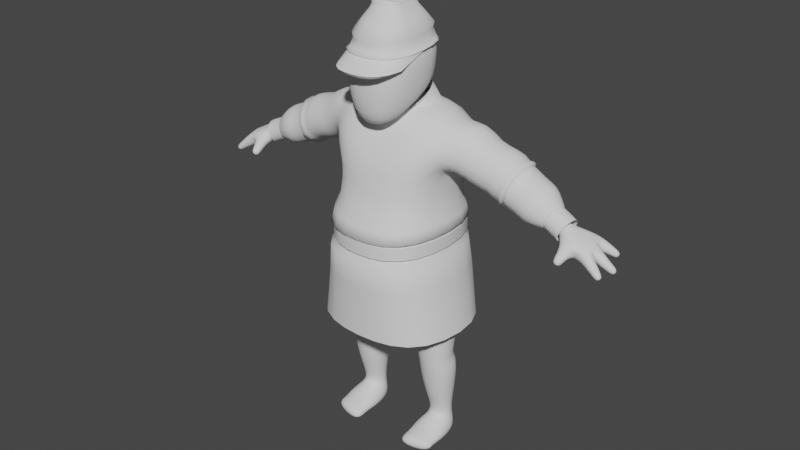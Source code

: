 # Source: soldado_boliviano.blend  (saved by Blender 2.91.10; exported with 4.5.12 LTS)
import bpy
from mathutils import Matrix  # noqa: F401  (used for matrix-valued properties, if any)

bpy.ops.wm.read_factory_settings(use_empty=True)
scene = bpy.context.scene
scene.name = 'Scene'

# ---- collections
col_collection = bpy.data.collections.new('Collection'); scene.collection.children.link(col_collection)

# ---- node groups
ng_auto_smooth = bpy.data.node_groups.new('Auto Smooth', 'GeometryNodeTree')
_s = ng_auto_smooth.interface.new_socket(name='Geometry', in_out='OUTPUT', socket_type='NodeSocketGeometry')
_s = ng_auto_smooth.interface.new_socket(name='Geometry', in_out='INPUT', socket_type='NodeSocketGeometry')
_s = ng_auto_smooth.interface.new_socket(name='Angle', in_out='INPUT', socket_type='NodeSocketFloat')
_s.subtype = 'ANGLE'
_s.min_value = 0.0
_s.max_value = 3.142
ng_auto_smooth.is_modifier = True
_N = ng_auto_smooth.nodes; _L = ng_auto_smooth.links
n0 = _N.new('NodeGroupOutput'); n0.name = 'Group Output'; n0.location = (480, -100)
n1 = _N.new('NodeGroupInput'); n1.name = 'Group Input'; n1.location = (-420, -300)
n2 = _N.new('NodeGroupInput'); n2.name = 'Group Input.001'; n2.location = (-60, -100)
n3 = _N.new('GeometryNodeSetShadeSmooth'); n3.name = 'Set Shade Smooth'; n3.location = (120, -100)
n3.domain = 'EDGE'
n4 = _N.new('GeometryNodeSetShadeSmooth'); n4.name = 'Set Shade Smooth.001'; n4.location = (300, -100)
n5 = _N.new('GeometryNodeInputMeshEdgeAngle'); n5.name = 'Edge Angle'; n5.location = (-420, -220)
n6 = _N.new('GeometryNodeInputEdgeSmooth'); n6.name = 'Is Edge Smooth'; n6.location = (-60, -160)
n7 = _N.new('GeometryNodeInputShadeSmooth'); n7.name = 'Is Face Smooth'; n7.location = (-240, -340)
n8 = _N.new('FunctionNodeBooleanMath'); n8.name = 'Boolean Math'; n8.location = (-60, -220)
n9 = _N.new('FunctionNodeCompare'); n9.name = 'Compare'; n9.location = (-240, -180)
n9.operation = 'LESS_EQUAL'
_L.new(n5.outputs[0], n9.inputs[0])
_L.new(n4.outputs[0], n0.inputs[0])
_L.new(n1.outputs[1], n9.inputs[1])
_L.new(n9.outputs[0], n8.inputs[0])
_L.new(n7.outputs[0], n8.inputs[1])
_L.new(n2.outputs[0], n3.inputs[0])
_L.new(n6.outputs[0], n3.inputs[1])
_L.new(n3.outputs[0], n4.inputs[0])
_L.new(n8.outputs[0], n3.inputs[2])
n0.is_active_output = True

# ---- world
world_world = bpy.data.worlds.new('World'); scene.world = world_world
world_world.use_nodes = True; world_world.node_tree.nodes.clear()
_N = world_world.node_tree.nodes; _L = world_world.node_tree.links
n0 = _N.new('ShaderNodeOutputWorld'); n0.name = 'World Output'; n0.location = (300, 300)
n1 = _N.new('ShaderNodeBackground'); n1.name = 'Background'; n1.location = (10, 300)
n1.inputs[0].default_value = (0.05088, 0.05088, 0.05088, 1.0)
_L.new(n1.outputs[0], n0.inputs[0])
n0.is_active_output = True
world_world.color = (0.05088, 0.05088, 0.05088)
world_world.use_sun_shadow = False
world_world.sun_shadow_jitter_overblur = 0.0

# ---- meshes
me_plane_001 = bpy.data.meshes.new('Plane.001')
me_plane_001.from_pydata([(0.0, -0.2112, 0.8331), (0.0, 0.1706, 0.8257), (-0.3359, 0.2137, 0.9683), (-0.3296, -0.2884, 1.036), (-0.1532, -0.09003, 0.1281), (-0.1592, 0.1007, -0.009032), (-0.3329, 0.09828, -0.009032), (-0.3269, -0.09246, 0.1314), (-0.1331, -0.2919, 0.05468), (-0.1357, -0.2844, -0.009032), (-0.353, -0.2236, -0.009032), (-0.3505, -0.2311, 0.06286), (-0.3205, -0.1207, 1.649), (-0.3095, 0.1199, 1.651), (-0.3647, 0.1207, 1.885), (-0.3757, -0.1199, 1.883), (-0.2522, -0.3003, 1.632), (-0.312, 0.1834, 1.59), (-0.2767, 0.1721, 1.947), (-0.2767, -0.1721, 1.947), (-1.098, 0.02679, 1.427), (-1.056, 0.08372, 1.436), (-1.076, 0.09862, 1.51), (-1.125, 0.03288, 1.499), (-1.101, -0.02628, 1.414), (-1.135, -0.03785, 1.483), (-1.061, -0.07196, 1.417), (-1.102, -0.09857, 1.479), (-0.9835, -0.06144, 1.424), (-1.051, -0.09921, 1.483), (-0.9825, -0.09487, 1.484), (-1.198, 0.09308, 1.39), (-1.182, 0.1217, 1.388), (-1.196, 0.1311, 1.416), (-1.211, 0.1025, 1.418), (-1.231, -0.002479, 1.35), (-1.228, 0.02983, 1.353), (-1.246, 0.02899, 1.38), (-1.249, -0.003321, 1.377), (-1.196, -0.09509, 1.347), (-1.208, -0.065, 1.351), (-1.226, -0.07517, 1.377), (-1.214, -0.1053, 1.373), (-0.9889, -0.1374, 1.383), (-1.028, -0.1413, 1.381), (-1.027, -0.1657, 1.412), (-0.9878, -0.1618, 1.414), (-0.9432, -0.03754, 1.482), (-0.9435, 0.03249, 1.481), (-0.9729, 0.03328, 1.545), (-0.9726, -0.03675, 1.546), (-0.6209, -0.04862, 1.58), (-0.6205, 0.1068, 1.578), (-0.6797, 0.1089, 1.721), (-0.6802, -0.04655, 1.723), (-0.1217, -0.1269, 0.4302), (-0.1267, 0.09039, 0.4996), (-0.3547, 0.08379, 0.504), (-0.3498, -0.1335, 0.4345), (-0.1396, -0.1356, 0.4814), (-0.1449, 0.04641, 0.5289), (-0.3328, 0.03863, 0.5377), (-0.3275, -0.1434, 0.4902), (-0.04992, -0.2057, 2.417), (-0.04992, -0.004688, 2.417), (-0.1155, -0.3074, 1.851), (-0.1982, 0.05585, 2.083), (-0.1982, -0.3315, 2.3), (-0.1982, 0.09057, 2.296), (-0.08043, -0.1068, 1.916), (-0.08043, 0.05241, 1.939), (-0.07771, -0.08617, 1.959), (-0.07771, 0.04989, 2.074), (-0.2882, -0.3486, 1.258), (-0.2882, 0.2265, 1.296), (-0.1327, -0.133, 0.09559), (-0.1384, -0.07841, -0.009032), (-0.3535, -0.07902, -0.009032), (-0.3478, -0.1336, 0.101), (-0.1515, -0.1876, 0.07578), (-0.1547, -0.1782, -0.009032), (-0.3346, -0.179, -0.009032), (-0.3314, -0.1884, 0.08255), (-0.4979, -0.07843, 1.607), (-0.4809, 0.1115, 1.611), (-0.5483, 0.1138, 1.79), (-0.5654, -0.07615, 1.786), (-1.139, 0.05007, 1.419), (-1.112, 0.1001, 1.415), (-1.136, 0.1165, 1.464), (-1.163, 0.06645, 1.468), (-1.171, 0.07322, 1.404), (-1.15, 0.1118, 1.401), (-1.168, 0.1244, 1.438), (-1.189, 0.08583, 1.441), (-1.158, -0.02449, 1.385), (-1.153, 0.03194, 1.39), (-1.185, 0.03046, 1.437), (-1.19, -0.02596, 1.432), (-1.197, -0.01265, 1.366), (-1.193, 0.0308, 1.37), (-1.218, 0.02967, 1.407), (-1.222, -0.01378, 1.403), (-1.127, -0.08569, 1.382), (-1.148, -0.03314, 1.389), (-1.179, -0.05089, 1.434), (-1.158, -0.1034, 1.427), (-1.165, -0.09075, 1.363), (-1.181, -0.05028, 1.369), (-1.204, -0.06395, 1.403), (-1.188, -0.1044, 1.398), (-0.9869, -0.1031, 1.401), (-1.039, -0.1082, 1.399), (-1.037, -0.1401, 1.44), (-0.9854, -0.135, 1.442), (-0.9056, -0.03856, 1.494), (-0.9121, 0.04028, 1.49), (-0.9444, 0.04122, 1.562), (-0.9379, -0.03762, 1.566), (-0.8332, -0.04092, 1.516), (-0.8412, 0.05664, 1.511), (-0.8812, 0.0578, 1.601), (-0.8732, -0.03976, 1.605), (-0.734, -0.04417, 1.546), (-0.7442, 0.07904, 1.54), (-0.7947, 0.08051, 1.653), (-0.7845, -0.0427, 1.659), (-0.1487, -0.09881, 0.2821), (-0.1535, 0.07946, 0.2916), (-0.332, 0.07458, 0.2934), (-0.3272, -0.1037, 0.284), (-0.179, -0.0321, 0.1295), (-0.1822, 0.04898, 0.1482), (-0.3046, 0.04552, 0.1472), (-0.3014, -0.03556, 0.1286), (-0.09226, -0.1616, 0.6633), (-0.1044, 0.09379, 0.6493), (-0.3595, 0.08267, 0.6668), (-0.3474, -0.1727, 0.6809), (-0.08043, -0.1068, 1.916), (-0.08043, 0.05241, 1.939), (0.0, -0.1068, 1.916), (0.0, -0.3003, 1.632), (-3.01e-17, -0.4061, 0.9043), (0.0, 0.05241, 1.939), (-7.967e-18, 0.2934, 0.9324), (0.0, 0.1834, 1.59), (0.0, 0.1721, 1.947), (0.0, -0.2421, 1.775), (0.0, -0.004688, 2.417), (0.0, -0.2291, 2.417), (0.0, -0.3549, 2.3), (9.261e-18, -0.3308, 1.816), (0.0, 0.09057, 2.296), (-9.261e-18, 0.05585, 2.083), (0.0, -0.3986, 1.258), (0.0, 0.2265, 1.296), (0.0, -0.08617, 1.959), (0.0, 0.04989, 2.074), (-0.3477, 0.1482, 0.9085), (-0.3385, -0.2305, 0.8965), (-0.2033, -0.3195, 2.076), (-0.1982, 0.07321, 2.189), (-4.63e-18, 0.07321, 2.189), (4.63e-18, -0.3753, 2.076)], [], [(15, 12, 16, 19), (14, 15, 19, 18), (13, 14, 18, 17), (12, 13, 17, 16), (0, 143, 3, 160), (11, 8, 79, 82), (10, 11, 82, 81), (26, 29, 27), (9, 10, 81, 80), (8, 9, 80, 79), (82, 79, 75, 78), (30, 47, 50), (81, 82, 78, 77), (80, 81, 77, 76), (79, 80, 76, 75), (21, 24, 20), (78, 75, 4, 7), (28, 26, 24), (77, 78, 7, 6), (76, 77, 6, 5), (75, 76, 5, 4), (149, 64, 63, 150), (49, 22, 23, 50), (46, 45, 44, 43), (42, 41, 40, 39), (38, 37, 36, 35), (148, 141, 139, 19), (19, 139, 140, 18), (50, 23, 25, 27), (28, 24, 21, 48), (34, 33, 32, 31), (11, 10, 9, 8), (22, 49, 48, 21), (29, 30, 50, 27), (28, 48, 47, 30), (164, 161, 65, 152), (161, 162, 66, 65), (150, 63, 67, 151), (63, 64, 68, 67), (142, 16, 73, 155), (16, 17, 74, 73), (157, 71, 139, 141), (71, 72, 140, 139), (152, 65, 71, 157), (65, 66, 72, 71), (155, 73, 3, 143), (73, 74, 2, 3), (51, 52, 84, 83), (52, 53, 85, 84), (53, 54, 86, 85), (54, 51, 83, 86), (83, 84, 13, 12), (84, 85, 14, 13), (85, 86, 15, 14), (86, 83, 12, 15), (87, 88, 21, 20), (88, 89, 22, 21), (89, 90, 23, 22), (90, 87, 20, 23), (91, 92, 88, 87), (92, 93, 89, 88), (93, 94, 90, 89), (94, 91, 87, 90), (31, 32, 92, 91), (32, 33, 93, 92), (33, 34, 94, 93), (34, 31, 91, 94), (95, 96, 20, 24), (96, 97, 23, 20), (97, 98, 25, 23), (98, 95, 24, 25), (99, 100, 96, 95), (100, 101, 97, 96), (101, 102, 98, 97), (102, 99, 95, 98), (35, 36, 100, 99), (36, 37, 101, 100), (37, 38, 102, 101), (38, 35, 99, 102), (103, 104, 24, 26), (104, 105, 25, 24), (105, 106, 27, 25), (106, 103, 26, 27), (107, 108, 104, 103), (108, 109, 105, 104), (109, 110, 106, 105), (110, 107, 103, 106), (39, 40, 108, 107), (40, 41, 109, 108), (41, 42, 110, 109), (42, 39, 107, 110), (111, 112, 26, 28), (112, 113, 29, 26), (113, 114, 30, 29), (114, 111, 28, 30), (43, 44, 112, 111), (44, 45, 113, 112), (45, 46, 114, 113), (46, 43, 111, 114), (47, 48, 116, 115), (48, 49, 117, 116), (49, 50, 118, 117), (50, 47, 115, 118), (115, 116, 120, 119), (116, 117, 121, 120), (117, 118, 122, 121), (118, 115, 119, 122), (119, 120, 124, 123), (120, 121, 125, 124), (121, 122, 126, 125), (122, 119, 123, 126), (123, 124, 52, 51), (124, 125, 53, 52), (125, 126, 54, 53), (126, 123, 51, 54), (55, 56, 60, 59), (56, 57, 61, 60), (57, 58, 62, 61), (58, 55, 59, 62), (127, 128, 56, 55), (128, 129, 57, 56), (129, 130, 58, 57), (130, 127, 55, 58), (131, 132, 128, 127), (132, 133, 129, 128), (133, 134, 130, 129), (134, 131, 127, 130), (4, 5, 132, 131), (5, 6, 133, 132), (6, 7, 134, 133), (7, 4, 131, 134), (59, 60, 136, 135), (60, 61, 137, 136), (61, 62, 138, 137), (62, 59, 135, 138), (135, 136, 1, 0), (159, 160, 3, 2), (1, 159, 2, 145), (74, 156, 145, 2), (66, 154, 158, 72), (72, 158, 144, 140), (17, 146, 156, 74), (64, 149, 153, 68), (162, 163, 154, 66), (17, 18, 147, 146), (19, 16, 142, 148), (18, 140, 144, 147), (137, 138, 160, 159), (138, 135, 0, 160), (136, 137, 159, 1), (68, 153, 163, 162), (67, 68, 162, 161), (151, 67, 161, 164)])
me_plane_001.polygons.foreach_set('use_smooth', [True] * 153)
me_plane_001.use_remesh_fix_poles = True
me_plane_001.use_remesh_preserve_attributes = False
me_plane_001.use_mirror_vertex_groups = False
me_plane_001.update()
me_plane_002 = bpy.data.meshes.new('Plane.002')
me_plane_002.from_pydata([(-0.06688, -0.1816, 2.474), (-0.0668, -0.04228, 2.473), (-0.1464, -0.2524, 2.28), (-0.1456, 0.01084, 2.3), (-0.08043, -0.1068, 1.916), (-0.08043, 0.05241, 1.939), (0.06802, -0.1816, 2.481), (0.06802, -0.04228, 2.48), (0.1536, -0.2524, 2.285), (0.1537, 0.01084, 2.306), (0.08043, -0.1068, 1.916), (0.08043, 0.05241, 1.939), (8.751e-05, -0.02649, 2.486), (4.9e-05, -0.2045, 2.487), (0.002863, -0.3332, 2.282), (0.003566, 0.07743, 2.3), (-0.01869, -0.02666, 2.485), (-0.03733, -0.02884, 2.482), (-0.05519, -0.03497, 2.477), (-0.06648, -0.06877, 2.477), (-0.06619, -0.1104, 2.48), (-0.06651, -0.1531, 2.478), (-0.04114, -0.3306, 2.281), (-0.08277, -0.3194, 2.28), (-0.119, -0.2948, 2.278), (-0.1629, -0.1907, 2.287), (-0.1686, -0.1191, 2.286), (-0.1626, -0.04833, 2.295), (-0.07916, -0.1953, 2.442), (-0.1052, -0.2214, 2.397), (-0.1382, -0.2491, 2.341), (-0.07913, -0.03098, 2.442), (-0.1052, -0.009095, 2.4), (-0.1379, 0.01337, 2.351), (-0.05502, -0.19, 2.478), (-0.03711, -0.1985, 2.483), (-0.01852, -0.2031, 2.485), (-0.1177, 0.04932, 2.298), (-0.08122, 0.06918, 2.297), (-0.03986, 0.07641, 2.299), (0.002273, 0.006157, 2.441), (0.003457, 0.04343, 2.393), (0.003658, 0.07967, 2.346), (0.00231, -0.2414, 2.439), (0.003477, -0.2852, 2.386), (0.00338, -0.329, 2.328), (-0.0005308, -0.06616, 2.497), (-0.0007516, -0.1136, 2.501), (-0.0005487, -0.162, 2.497), (-0.1598, -0.2607, 2.242), (-0.1585, 0.01448, 2.261), (0.002988, 0.08397, 2.27), (0.001504, -0.3467, 2.238), (0.01889, -0.02666, 2.487), (0.0377, -0.02884, 2.486), (0.05596, -0.03497, 2.484), (0.06721, -0.06877, 2.485), (0.06664, -0.1104, 2.487), (0.0672, -0.1531, 2.485), (0.04684, -0.3306, 2.282), (0.08864, -0.3194, 2.282), (0.1254, -0.2948, 2.282), (0.1706, -0.1907, 2.293), (0.1756, -0.1191, 2.292), (0.1705, -0.04833, 2.302), (0.0835, -0.1953, 2.45), (0.1122, -0.2214, 2.405), (0.1461, -0.2491, 2.349), (0.08348, -0.03098, 2.45), (0.1122, -0.009095, 2.408), (0.1459, 0.01337, 2.359), (0.05571, -0.19, 2.484), (0.03739, -0.1985, 2.487), (0.01864, -0.2031, 2.487), (0.1254, 0.04932, 2.303), (0.0886, 0.06918, 2.3), (0.04704, 0.07641, 2.3), (0.1648, -0.2607, 2.246), (0.165, 0.01448, 2.266), (-0.01616, -0.06596, 2.496), (-0.03273, -0.06645, 2.493), (-0.05052, -0.06847, 2.487), (-0.01532, -0.113, 2.5), (-0.03114, -0.1118, 2.497), (-0.04895, -0.1107, 2.49), (-0.01627, -0.161, 2.496), (-0.03283, -0.158, 2.493), (-0.05058, -0.1539, 2.487), (-0.02083, -0.2397, 2.438), (-0.04323, -0.2333, 2.437), (-0.06354, -0.2199, 2.437), (-0.02811, -0.2831, 2.385), (-0.05819, -0.2744, 2.385), (-0.08471, -0.2553, 2.387), (-0.03821, -0.3264, 2.327), (-0.07759, -0.3155, 2.326), (-0.1119, -0.2913, 2.33), (-0.0863, -0.1568, 2.441), (-0.08787, -0.1118, 2.441), (-0.08628, -0.06758, 2.441), (-0.1169, -0.1714, 2.398), (-0.1205, -0.1137, 2.395), (-0.1169, -0.05692, 2.398), (-0.1539, -0.1874, 2.346), (-0.1592, -0.1161, 2.342), (-0.1538, -0.04575, 2.349), (-0.06332, -0.008706, 2.438), (-0.04283, 0.001932, 2.438), (-0.0205, 0.005681, 2.439), (-0.08447, 0.02165, 2.392), (-0.05771, 0.03709, 2.391), (-0.02774, 0.04266, 2.392), (-0.1113, 0.05177, 2.346), (-0.07669, 0.07149, 2.344), (-0.03745, 0.07866, 2.345), (-0.1282, 0.05457, 2.264), (-0.08875, 0.07534, 2.267), (-0.04399, 0.0829, 2.269), (-0.1775, -0.1961, 2.247), (-0.1835, -0.1211, 2.253), (-0.1769, -0.04716, 2.257), (-0.04617, -0.3438, 2.238), (-0.09116, -0.3316, 2.238), (-0.1302, -0.3054, 2.24), (0.01513, -0.06596, 2.498), (0.01385, -0.113, 2.501), (0.0152, -0.161, 2.498), (0.03192, -0.06645, 2.497), (0.02991, -0.1118, 2.5), (0.03199, -0.158, 2.497), (0.0503, -0.06847, 2.492), (0.04835, -0.1107, 2.496), (0.05032, -0.1539, 2.493), (0.02546, -0.2397, 2.44), (0.03507, -0.2831, 2.387), (0.04495, -0.3264, 2.328), (0.0479, -0.2333, 2.441), (0.0652, -0.2744, 2.389), (0.08447, -0.3155, 2.329), (0.06823, -0.2199, 2.443), (0.09185, -0.2553, 2.394), (0.1193, -0.2913, 2.336), (0.0906, -0.1568, 2.45), (0.1239, -0.1714, 2.408), (0.162, -0.1874, 2.355), (0.09213, -0.1118, 2.45), (0.1274, -0.1137, 2.405), (0.1669, -0.1161, 2.351), (0.0906, -0.06758, 2.45), (0.1239, -0.05692, 2.407), (0.1619, -0.04575, 2.358), (0.06799, -0.008706, 2.444), (0.09159, 0.02165, 2.399), (0.119, 0.05177, 2.352), (0.04744, 0.001932, 2.442), (0.06474, 0.03709, 2.395), (0.08414, 0.07149, 2.348), (0.02507, 0.005681, 2.442), (0.03469, 0.04266, 2.394), (0.0448, 0.07866, 2.347), (0.1346, 0.05457, 2.268), (0.09498, 0.07534, 2.269), (0.05003, 0.0829, 2.27), (0.1831, -0.1961, 2.251), (0.1887, -0.1211, 2.257), (0.1831, -0.04716, 2.262), (0.04917, -0.3438, 2.239), (0.09451, -0.3316, 2.24), (0.1343, -0.3054, 2.242), (-0.1365, -0.2457, 2.311), (-0.136, 0.00689, 2.325), (0.003817, 0.07074, 2.323), (0.003361, -0.323, 2.305), (0.1446, -0.2457, 2.317), (0.1445, 0.00689, 2.332), (-0.1106, -0.2864, 2.305), (-0.07676, -0.3098, 2.303), (-0.03781, -0.3204, 2.304), (-0.1518, -0.04995, 2.322), (-0.1573, -0.1177, 2.314), (-0.152, -0.1865, 2.316), (-0.03684, 0.06976, 2.322), (-0.07559, 0.06285, 2.32), (-0.1098, 0.04382, 2.322), (0.04451, -0.3204, 2.306), (0.08363, -0.3098, 2.306), (0.1181, -0.2864, 2.309), (0.1604, -0.1865, 2.324), (0.1652, -0.1177, 2.321), (0.1602, -0.04995, 2.33), (0.1179, 0.04382, 2.327), (0.08344, 0.06285, 2.324), (0.04452, 0.06976, 2.323), (-0.1598, -0.3438, 2.186), (0.001504, -0.4298, 2.182), (0.1648, -0.3438, 2.19), (-0.1775, -0.2792, 2.191), (-0.04617, -0.4269, 2.182), (-0.09116, -0.4147, 2.182), (-0.1302, -0.3885, 2.184), (0.1831, -0.2792, 2.195), (0.04917, -0.4269, 2.183), (0.09451, -0.4147, 2.184), (0.1343, -0.3885, 2.186), (0.1524, -0.255, 2.237), (0.1534, -0.3374, 2.18), (0.1275, -0.3804, 2.174), (0.1267, -0.2975, 2.23), (-0.08726, -0.323, 2.226), (-0.08753, -0.4061, 2.17), (-0.123, -0.3805, 2.172), (-0.1222, -0.2977, 2.228), (0.0909, -0.323, 2.227), (0.09116, -0.406, 2.171), (0.04795, -0.418, 2.169), (0.04789, -0.3349, 2.225), (-0.1481, -0.3376, 2.177), (-0.1471, -0.2552, 2.234), (-0.1627, -0.2758, 2.186), (-0.1622, -0.1935, 2.243), (0.001582, -0.3379, 2.225), (0.001583, -0.4209, 2.169), (-0.04477, -0.418, 2.169), (-0.04471, -0.3349, 2.225), (0.1677, -0.1935, 2.247), (0.1683, -0.2757, 2.19), (0.173, -0.1198, 2.255), (-0.1678, -0.1197, 2.251), (-0.07471, -0.1889, 2.46), (-0.07465, -0.03594, 2.46), (0.001045, -0.009912, 2.467), (0.001034, -0.2229, 2.467), (0.07736, -0.1889, 2.468), (0.07736, -0.03594, 2.468), (-0.01988, -0.2213, 2.466), (-0.0405, -0.2158, 2.464), (-0.05977, -0.2052, 2.461), (-0.07744, -0.1544, 2.462), (-0.07789, -0.111, 2.463), (-0.07741, -0.06847, 2.462), (-0.05955, -0.02127, 2.461), (-0.04011, -0.01309, 2.464), (-0.01955, -0.01021, 2.466), (0.06223, -0.2052, 2.467), (0.0427, -0.2158, 2.468), (0.02196, -0.2213, 2.468), (0.07979, -0.06847, 2.47), (0.08009, -0.111, 2.472), (0.07978, -0.1544, 2.47), (0.02166, -0.01021, 2.468), (0.04234, -0.01309, 2.468), (0.06205, -0.02127, 2.467), (-0.07694, -0.1902, 2.467), (-0.07687, -0.03384, 2.466), (0.0005114, -0.01138, 2.479), (0.0004781, -0.2207, 2.479), (0.07891, -0.1902, 2.476), (0.07891, -0.03384, 2.475), (-0.02061, -0.2191, 2.478), (-0.04158, -0.2137, 2.476), (-0.06147, -0.2037, 2.471), (-0.07783, -0.1557, 2.471), (-0.07779, -0.1105, 2.473), (-0.0778, -0.06636, 2.47), (-0.06123, -0.02179, 2.471), (-0.04117, -0.01426, 2.475), (-0.02025, -0.01161, 2.478), (0.06299, -0.2037, 2.478), (0.04272, -0.2137, 2.48), (0.02159, -0.2191, 2.48), (0.07936, -0.06636, 2.479), (0.07911, -0.1105, 2.481), (0.07935, -0.1557, 2.479), (0.0213, -0.01161, 2.48), (0.04238, -0.01426, 2.48), (0.06283, -0.02179, 2.477), (0.0001671, -0.02139, 2.487), (-0.01886, -0.02156, 2.485), (-0.03817, -0.02382, 2.483), (-0.05686, -0.03025, 2.478), (-0.07145, -0.03949, 2.472), (-0.07108, -0.06911, 2.477), (-0.07075, -0.1104, 2.479), (-0.07111, -0.1528, 2.477), (-0.07153, -0.1842, 2.473), (-0.05708, -0.1946, 2.479), (-0.03855, -0.2033, 2.483), (-0.0192, -0.2082, 2.486), (0.0001219, -0.2096, 2.487), (0.01922, -0.02156, 2.487), (0.0387, -0.02382, 2.487), (0.05782, -0.03025, 2.484), (0.07299, -0.03949, 2.48), (0.07207, -0.06911, 2.485), (0.07148, -0.1104, 2.487), (0.07206, -0.1528, 2.485), (0.07298, -0.1842, 2.481), (0.05795, -0.1946, 2.485), (0.03899, -0.2033, 2.488), (0.01947, -0.2082, 2.488), (-0.1569, -0.2589, 2.25), (-0.1557, 0.01369, 2.269), (0.003114, 0.08255, 2.276), (0.001799, -0.3384, 2.263), (0.1623, -0.2589, 2.254), (0.1625, 0.01369, 2.274), (-0.1259, 0.05343, 2.272), (-0.08711, 0.074, 2.273), (-0.0431, 0.08149, 2.275), (-0.1743, -0.1949, 2.256), (-0.1803, -0.1207, 2.26), (-0.1738, -0.04742, 2.266), (-0.04508, -0.3355, 2.262), (-0.08934, -0.3236, 2.262), (-0.1278, -0.2977, 2.263), (0.04939, 0.08149, 2.276), (0.0936, 0.074, 2.276), (0.1326, 0.05343, 2.276), (0.1803, -0.04742, 2.271), (0.1859, -0.1207, 2.265), (0.1804, -0.1949, 2.26), (0.1323, -0.2977, 2.266), (0.09324, -0.3236, 2.264), (0.04866, -0.3355, 2.263), (-0.1651, -0.2631, 2.249), (-0.164, 0.01738, 2.268), (0.003026, 0.09115, 2.275), (0.001636, -0.353, 2.252), (0.1704, -0.2632, 2.252), (0.1707, 0.01747, 2.272), (-0.1322, 0.05978, 2.271), (-0.09051, 0.08203, 2.272), (-0.04435, 0.09002, 2.274), (-0.1833, -0.197, 2.254), (-0.1893, -0.1211, 2.26), (-0.1827, -0.04605, 2.264), (-0.04687, -0.3499, 2.252), (-0.09336, -0.3373, 2.253), (-0.1342, -0.3096, 2.254), (0.05047, 0.09004, 2.275), (0.09682, 0.08209, 2.275), (0.1387, 0.05988, 2.274), (0.1893, -0.04607, 2.269), (0.1949, -0.1211, 2.263), (0.1892, -0.1971, 2.258), (0.1386, -0.3098, 2.256), (0.09696, -0.3374, 2.254), (0.05012, -0.35, 2.253)], [], [(79, 80, 83, 82), (80, 81, 84, 83), (82, 83, 86, 85), (83, 84, 87, 86), (12, 16, 79, 46), (16, 17, 80, 79), (17, 18, 81, 80), (18, 1, 19, 81), (81, 19, 20, 84), (84, 20, 21, 87), (87, 21, 0, 34), (86, 87, 34, 35), (85, 86, 35, 36), (48, 85, 36, 13), (47, 82, 85, 48), (46, 79, 82, 47), (88, 89, 92, 91), (89, 90, 93, 92), (91, 92, 95, 94), (92, 93, 96, 95), (231, 234, 88, 43), (234, 235, 89, 88), (235, 236, 90, 89), (236, 228, 28, 90), (90, 28, 29, 93), (93, 29, 30, 96), (175, 169, 2, 24), (176, 175, 24, 23), (177, 176, 23, 22), (172, 177, 22, 14), (44, 91, 94, 45), (43, 88, 91, 44), (97, 98, 101, 100), (98, 99, 102, 101), (100, 101, 104, 103), (101, 102, 105, 104), (228, 237, 97, 28), (237, 238, 98, 97), (238, 239, 99, 98), (239, 229, 31, 99), (99, 31, 32, 102), (102, 32, 33, 105), (178, 170, 3, 27), (179, 178, 27, 26), (180, 179, 26, 25), (169, 180, 25, 2), (29, 100, 103, 30), (28, 97, 100, 29), (106, 107, 110, 109), (107, 108, 111, 110), (109, 110, 113, 112), (110, 111, 114, 113), (229, 240, 106, 31), (240, 241, 107, 106), (241, 242, 108, 107), (242, 230, 40, 108), (108, 40, 41, 111), (111, 41, 42, 114), (181, 171, 15, 39), (182, 181, 39, 38), (183, 182, 38, 37), (170, 183, 37, 3), (32, 109, 112, 33), (31, 106, 109, 32), (325, 330, 115, 50), (330, 331, 116, 115), (331, 332, 117, 116), (332, 326, 51, 117), (324, 333, 118, 49), (333, 334, 119, 118), (334, 335, 120, 119), (335, 325, 50, 120), (327, 336, 121, 52), (336, 337, 122, 121), (337, 338, 123, 122), (338, 324, 49, 123), (124, 125, 128, 127), (125, 126, 129, 128), (127, 128, 131, 130), (128, 129, 132, 131), (12, 46, 124, 53), (46, 47, 125, 124), (47, 48, 126, 125), (48, 13, 73, 126), (126, 73, 72, 129), (129, 72, 71, 132), (132, 71, 6, 58), (131, 132, 58, 57), (130, 131, 57, 56), (55, 130, 56, 7), (54, 127, 130, 55), (53, 124, 127, 54), (133, 134, 137, 136), (134, 135, 138, 137), (136, 137, 140, 139), (137, 138, 141, 140), (231, 43, 133, 245), (43, 44, 134, 133), (44, 45, 135, 134), (172, 14, 59, 184), (184, 59, 60, 185), (185, 60, 61, 186), (186, 61, 8, 173), (140, 141, 67, 66), (139, 140, 66, 65), (243, 139, 65, 232), (244, 136, 139, 243), (245, 133, 136, 244), (142, 143, 146, 145), (143, 144, 147, 146), (145, 146, 149, 148), (146, 147, 150, 149), (232, 65, 142, 248), (65, 66, 143, 142), (66, 67, 144, 143), (173, 8, 62, 187), (187, 62, 63, 188), (188, 63, 64, 189), (189, 64, 9, 174), (149, 150, 70, 69), (148, 149, 69, 68), (246, 148, 68, 233), (247, 145, 148, 246), (248, 142, 145, 247), (151, 152, 155, 154), (152, 153, 156, 155), (154, 155, 158, 157), (155, 156, 159, 158), (233, 68, 151, 251), (68, 69, 152, 151), (69, 70, 153, 152), (174, 9, 74, 190), (190, 74, 75, 191), (191, 75, 76, 192), (192, 76, 15, 171), (158, 159, 42, 41), (157, 158, 41, 40), (249, 157, 40, 230), (250, 154, 157, 249), (251, 151, 154, 250), (329, 78, 160, 341), (339, 162, 51, 326), (340, 161, 162, 339), (341, 160, 161, 340), (328, 77, 163, 344), (342, 165, 78, 329), (343, 164, 165, 342), (344, 163, 164, 343), (327, 52, 166, 347), (345, 168, 77, 328), (346, 167, 168, 345), (347, 166, 167, 346), (159, 192, 171, 42), (156, 191, 192, 159), (153, 190, 191, 156), (70, 174, 190, 153), (150, 189, 174, 70), (147, 188, 189, 150), (144, 187, 188, 147), (67, 173, 187, 144), (141, 186, 173, 67), (138, 185, 186, 141), (135, 184, 185, 138), (45, 172, 184, 135), (33, 112, 183, 170), (112, 113, 182, 183), (113, 114, 181, 182), (114, 42, 171, 181), (30, 103, 180, 169), (103, 104, 179, 180), (104, 105, 178, 179), (105, 33, 170, 178), (45, 94, 177, 172), (94, 95, 176, 177), (95, 96, 175, 176), (96, 30, 169, 175), (77, 168, 203, 195), (122, 123, 199, 198), (167, 166, 201, 202), (123, 49, 193, 199), (168, 167, 202, 203), (49, 118, 196, 193), (52, 121, 197, 194), (163, 77, 195, 200), (121, 122, 198, 197), (166, 52, 194, 201), (163, 200, 164), (119, 196, 118), (204, 205, 206, 207), (208, 209, 210, 211), (212, 213, 214, 215), (211, 210, 216, 217), (207, 206, 213, 212), (217, 216, 218, 219), (220, 221, 222, 223), (224, 225, 205, 204), (223, 222, 209, 208), (215, 214, 221, 220), (224, 226, 225), (227, 219, 218), (163, 164, 226, 224), (118, 49, 217, 219), (200, 195, 205, 225), (167, 168, 207, 212), (122, 121, 223, 208), (119, 118, 219, 227), (202, 201, 214, 213), (164, 200, 225, 226), (52, 166, 215, 220), (77, 163, 224, 204), (123, 122, 208, 211), (203, 202, 213, 206), (196, 119, 227, 218), (168, 77, 204, 207), (193, 196, 218, 216), (201, 194, 221, 214), (197, 198, 209, 222), (195, 203, 206, 205), (198, 199, 210, 209), (199, 193, 216, 210), (49, 123, 211, 217), (194, 197, 222, 221), (121, 52, 220, 223), (166, 167, 212, 215), (275, 251, 250, 274), (274, 250, 249, 273), (273, 249, 230, 254), (257, 233, 251, 275), (272, 248, 247, 271), (271, 247, 246, 270), (270, 246, 233, 257), (256, 232, 248, 272), (269, 245, 244, 268), (268, 244, 243, 267), (267, 243, 232, 256), (255, 231, 245, 269), (266, 254, 230, 242), (265, 266, 242, 241), (264, 265, 241, 240), (253, 264, 240, 229), (263, 253, 229, 239), (262, 263, 239, 238), (261, 262, 238, 237), (252, 261, 237, 228), (260, 252, 228, 236), (259, 260, 236, 235), (258, 259, 235, 234), (255, 258, 234, 231), (288, 287, 258, 255), (287, 286, 259, 258), (286, 285, 260, 259), (285, 284, 252, 260), (284, 283, 261, 252), (283, 282, 262, 261), (282, 281, 263, 262), (281, 280, 253, 263), (280, 279, 264, 253), (279, 278, 265, 264), (278, 277, 266, 265), (277, 276, 254, 266), (288, 255, 269, 299), (297, 267, 256, 296), (298, 268, 267, 297), (299, 269, 268, 298), (296, 256, 272, 295), (293, 270, 257, 292), (294, 271, 270, 293), (295, 272, 271, 294), (292, 257, 275, 291), (289, 273, 254, 276), (290, 274, 273, 289), (291, 275, 274, 290), (16, 12, 276, 277), (17, 16, 277, 278), (18, 17, 278, 279), (1, 18, 279, 280), (19, 1, 280, 281), (20, 19, 281, 282), (21, 20, 282, 283), (0, 21, 283, 284), (34, 0, 284, 285), (35, 34, 285, 286), (36, 35, 286, 287), (13, 36, 287, 288), (12, 53, 289, 276), (53, 54, 290, 289), (54, 55, 291, 290), (55, 7, 292, 291), (7, 56, 293, 292), (56, 57, 294, 293), (57, 58, 295, 294), (58, 6, 296, 295), (6, 71, 297, 296), (71, 72, 298, 297), (72, 73, 299, 298), (73, 13, 288, 299), (59, 323, 322, 60), (60, 322, 321, 61), (61, 321, 304, 8), (14, 303, 323, 59), (62, 320, 319, 63), (63, 319, 318, 64), (64, 318, 305, 9), (8, 304, 320, 62), (74, 317, 316, 75), (75, 316, 315, 76), (76, 315, 302, 15), (9, 305, 317, 74), (24, 2, 300, 314), (23, 24, 314, 313), (22, 23, 313, 312), (14, 22, 312, 303), (27, 3, 301, 311), (26, 27, 311, 310), (25, 26, 310, 309), (2, 25, 309, 300), (39, 15, 302, 308), (38, 39, 308, 307), (37, 38, 307, 306), (3, 37, 306, 301), (323, 347, 346, 322), (322, 346, 345, 321), (321, 345, 328, 304), (303, 327, 347, 323), (320, 344, 343, 319), (319, 343, 342, 318), (318, 342, 329, 305), (304, 328, 344, 320), (317, 341, 340, 316), (316, 340, 339, 315), (315, 339, 326, 302), (305, 329, 341, 317), (314, 300, 324, 338), (313, 314, 338, 337), (312, 313, 337, 336), (303, 312, 336, 327), (311, 301, 325, 335), (310, 311, 335, 334), (309, 310, 334, 333), (300, 309, 333, 324), (308, 302, 326, 332), (307, 308, 332, 331), (306, 307, 331, 330), (301, 306, 330, 325)])
me_plane_002.polygons.foreach_set('use_smooth', [True] * 344)
_k = set([(49, 118), (49, 123), (50, 115), (50, 120), (51, 117), (51, 162), (52, 121), (52, 166), (77, 163), (77, 168), (78, 160), (78, 165), (115, 116), (116, 117), (118, 119), (119, 120), (119, 196), (121, 122), (122, 123), (160, 161), (161, 162), (163, 164), (164, 165), (164, 200), (166, 167), (167, 168), (193, 196), (193, 199), (194, 197), (194, 201), (195, 200), (195, 203), (197, 198), (198, 199), (201, 202), (202, 203), (204, 207), (204, 224), (205, 206), (205, 225), (206, 213), (207, 212), (208, 211), (208, 223), (209, 210), (209, 222), (210, 216), (211, 217), (212, 215), (213, 214), (214, 221), (215, 220), (216, 218), (217, 219), (218, 227), (219, 227), (220, 223), (221, 222), (224, 226), (225, 226), (228, 236), (228, 237), (229, 239), (229, 240), (230, 242), (230, 249), (231, 234), (231, 245), (232, 243), (232, 248), (233, 246), (233, 251), (234, 235), (235, 236), (237, 238), (238, 239), (240, 241), (241, 242), (243, 244), (244, 245), (246, 247), (247, 248), (249, 250), (250, 251), (276, 277), (276, 289), (277, 278), (278, 279), (279, 280), (280, 281), (281, 282), (282, 283), (283, 284), (284, 285), (285, 286), (286, 287), (287, 288), (288, 299), (289, 290), (290, 291), (291, 292), (292, 293), (293, 294), (294, 295), (295, 296), (296, 297), (297, 298), (298, 299)])
me_plane_002.attributes.new('sharp_edge', 'BOOLEAN', 'EDGE').data.foreach_set('value', [ (min(e.vertices), max(e.vertices)) in _k for e in me_plane_002.edges])
me_plane_002.use_remesh_fix_poles = True
me_plane_002.use_remesh_preserve_attributes = False
me_plane_002.use_mirror_vertex_groups = False
me_plane_002.update()
me_plane_003 = bpy.data.meshes.new('Plane.003')
me_plane_003.from_pydata([(0.3542, -0.117, 1.682), (0.3474, 0.101, 1.679), (0.3848, 0.1013, 1.866), (0.391, -0.09436, 1.866), (0.2533, -0.2354, 1.62), (0.2792, 0.1302, 1.609), (0.241, 0.1287, 1.908), (0.2361, -0.1502, 1.898), (0.6527, -0.06656, 1.567), (0.6493, 0.1119, 1.565), (0.7101, 0.1136, 1.717), (0.7141, -0.05387, 1.72), (0.08107, -0.1076, 1.931), (0.08106, 0.05282, 1.954), (0.2829, -0.2819, 1.314), (0.2889, 0.1495, 1.321), (0.5152, -0.08398, 1.624), (0.5019, 0.1067, 1.626), (0.56, 0.1065, 1.793), (0.5738, -0.07129, 1.791), (0.9486, -0.05421, 1.471), (0.9566, 0.04575, 1.466), (0.9951, 0.04683, 1.55), (0.9867, -0.04773, 1.555), (0.8825, -0.04637, 1.501), (0.891, 0.0549, 1.495), (0.9295, 0.05592, 1.58), (0.9211, -0.03954, 1.586), (0.7719, -0.06878, 1.518), (0.7778, 0.09977, 1.512), (0.838, 0.1015, 1.655), (0.8323, -0.05718, 1.661), (0.09684, -0.09142, 1.943), (0.1552, 0.07489, 1.953), (0.02773, -0.1312, 1.922), (0.05443, -0.1256, 1.927), (0.07817, -0.1131, 1.934), (0.06632, -0.3214, 1.61), (0.1315, -0.3116, 1.613), (0.194, -0.2882, 1.617), (0.1913, -0.1275, 1.921), (0.1529, -0.1115, 1.931), (0.1204, -0.09963, 1.937), (0.1945, 0.09894, 1.94), (0.2665, 0.1755, 1.69), (0.2572, 0.1934, 1.765), (0.2507, 0.1758, 1.839), (0.2557, 0.06015, 1.934), (0.2584, -0.007178, 1.939), (0.2537, -0.07638, 1.929), (0.2406, -0.2004, 1.837), (0.2413, -0.2357, 1.773), (0.2439, -0.2544, 1.702), (0.1088, -0.06036, 1.951), (0.1397, -0.02049, 1.953), (0.1361, 0.02099, 1.958), (0.2865, -0.1913, 1.661), (0.3087, -0.1608, 1.68), (0.329, -0.137, 1.685), (0.3461, -0.06628, 1.654), (0.3421, -0.00647, 1.644), (0.3426, 0.05031, 1.653), (0.3307, 0.1013, 1.678), (0.3191, 0.1041, 1.671), (0.3052, 0.1121, 1.652), (0.2987, 0.04221, 1.582), (0.2981, -0.05123, 1.579), (0.2838, -0.1435, 1.587), (0.3553, 0.1359, 1.722), (0.3648, 0.1462, 1.773), (0.3754, 0.1327, 1.824), (0.3532, 0.09764, 1.87), (0.3238, 0.1013, 1.876), (0.2907, 0.1135, 1.887), (0.3915, 0.05712, 1.892), (0.3949, 0.004737, 1.9), (0.3949, -0.04817, 1.892), (0.3553, -0.1063, 1.869), (0.3227, -0.1182, 1.875), (0.2877, -0.1323, 1.887), (0.3838, -0.1294, 1.824), (0.3745, -0.1486, 1.775), (0.3643, -0.1461, 1.725), (0.2456, -0.2387, 1.53), (0.2491, -0.2501, 1.446), (0.2704, -0.2734, 1.373), (0.2664, 0.1263, 1.519), (0.2654, 0.1285, 1.443), (0.2812, 0.1411, 1.377), (0.3199, 0.05171, 1.32), (0.3286, -0.06384, 1.319), (0.3162, -0.1806, 1.317), (0.08361, 0.2639, 1.32), (0.1637, 0.2502, 1.32), (0.2348, 0.2151, 1.321), (0.0, 0.08296, 2.053), (-6.435e-18, -0.1477, 1.918), (0.5556, -0.07881, 1.613), (0.5899, -0.07766, 1.595), (0.6221, -0.07184, 1.58), (0.6431, -0.02344, 1.544), (0.6393, 0.02624, 1.536), (0.6413, 0.0737, 1.543), (0.6148, 0.114, 1.58), (0.5795, 0.1151, 1.596), (0.5436, 0.1092, 1.615), (0.4965, 0.06571, 1.601), (0.4973, 0.01608, 1.592), (0.5037, -0.03715, 1.6), (0.6628, 0.1357, 1.6), (0.6791, 0.1437, 1.641), (0.6956, 0.1365, 1.682), (0.6771, 0.1157, 1.739), (0.6432, 0.1169, 1.764), (0.6042, 0.1109, 1.78), (0.5448, 0.1315, 1.755), (0.5286, 0.1399, 1.711), (0.5134, 0.1319, 1.665), (0.7197, 0.07643, 1.739), (0.7236, 0.03221, 1.747), (0.7219, -0.01284, 1.741), (0.685, -0.05868, 1.741), (0.654, -0.06433, 1.763), (0.6166, -0.06616, 1.779), (0.5789, -0.0292, 1.815), (0.5779, 0.01882, 1.824), (0.5715, 0.06641, 1.816), (0.7006, -0.08328, 1.686), (0.6842, -0.09711, 1.645), (0.6673, -0.09249, 1.603), (0.5307, -0.1122, 1.663), (0.5472, -0.1169, 1.708), (0.5624, -0.1019, 1.753), (0.3874, -0.1022, 1.671), (0.4282, -0.09097, 1.654), (0.4725, -0.08627, 1.637), (0.4583, 0.1084, 1.64), (0.4141, 0.1071, 1.658), (0.3758, 0.1041, 1.673), (0.5134, 0.1065, 1.808), (0.4686, 0.1111, 1.833), (0.4241, 0.1086, 1.856), (0.5272, -0.07315, 1.806), (0.4824, -0.07549, 1.831), (0.4362, -0.08311, 1.855), (0.9491, 0.02371, 1.455), (0.9452, -0.003167, 1.452), (0.9449, -0.03073, 1.458), (0.9875, 0.05977, 1.53), (0.9775, 0.0638, 1.507), (0.9668, 0.05925, 1.484), (0.9943, -0.02466, 1.566), (0.9983, 0.001043, 1.568), (0.9986, 0.02589, 1.563), (0.9561, -0.06828, 1.491), (0.966, -0.07105, 1.514), (0.9767, -0.06379, 1.536), (0.9017, -0.04822, 1.493), (0.9191, -0.0502, 1.485), (0.9347, -0.05222, 1.478), (0.9433, 0.04813, 1.472), (0.9277, 0.05036, 1.479), (0.9102, 0.05262, 1.487), (0.8835, 0.0327, 1.484), (0.8794, 0.005489, 1.482), (0.879, -0.02246, 1.487), (0.9817, 0.04908, 1.556), (0.966, 0.05135, 1.564), (0.9486, 0.05363, 1.572), (0.9219, 0.069, 1.56), (0.9119, 0.07308, 1.537), (0.9011, 0.06847, 1.514), (0.9731, -0.04553, 1.561), (0.9575, -0.04347, 1.569), (0.9401, -0.04145, 1.577), (0.9286, -0.01622, 1.596), (0.9326, 0.009643, 1.599), (0.9331, 0.03475, 1.594), (0.8901, -0.0607, 1.521), (0.9001, -0.06345, 1.544), (0.9109, -0.05596, 1.567), (0.8009, -0.06464, 1.512), (0.831, -0.05776, 1.508), (0.8602, -0.05003, 1.506), (0.8686, 0.06057, 1.5), (0.8386, 0.07493, 1.502), (0.8075, 0.08914, 1.506), (0.7678, 0.06312, 1.493), (0.7634, 0.01796, 1.487), (0.7647, -0.02869, 1.496), (0.9102, 0.0617, 1.593), (0.8875, 0.07643, 1.615), (0.8632, 0.09094, 1.637), (0.825, 0.1232, 1.622), (0.8091, 0.13, 1.583), (0.7925, 0.1223, 1.544), (0.9019, -0.04253, 1.598), (0.8799, -0.04882, 1.62), (0.8564, -0.05429, 1.642), (0.8423, -0.01833, 1.68), (0.8467, 0.02456, 1.685), (0.8453, 0.06632, 1.677), (0.7849, -0.09285, 1.552), (0.801, -0.09737, 1.591), (0.8176, -0.0847, 1.629), (0.683, -0.06488, 1.554), (0.7131, -0.06515, 1.542), (0.7425, -0.06777, 1.529), (0.7472, 0.1042, 1.524), (0.716, 0.1063, 1.538), (0.6832, 0.1095, 1.55), (0.8083, 0.106, 1.67), (0.7764, 0.1081, 1.684), (0.7439, 0.1114, 1.699), (0.8039, -0.05586, 1.675), (0.7739, -0.05323, 1.688), (0.744, -0.05267, 1.702), (0.1262, 0.1013, 1.953), (0.08789, 0.115, 1.952), (0.04486, 0.1201, 1.951), (0.2169, 0.1793, 1.601), (0.1489, 0.1974, 1.601), (0.07566, 0.2036, 1.601), (0.1829, 0.157, 1.898), (0.124, 0.1683, 1.894), (0.06257, 0.1723, 1.892), (0.1767, -0.1908, 1.869), (0.1188, -0.2121, 1.845), (0.05961, -0.223, 1.828), (0.229, -0.3535, 1.31), (0.1597, -0.396, 1.306), (0.08155, -0.4159, 1.303), (0.3497, -0.1438, 1.828), (0.3184, -0.1597, 1.832), (0.2845, -0.1788, 1.838), (0.3424, -0.1658, 1.779), (0.3139, -0.1857, 1.779), (0.2824, -0.2102, 1.778), (0.3349, -0.1654, 1.729), (0.3102, -0.1889, 1.726), (0.2823, -0.2197, 1.716), (0.3569, 0.05041, 1.896), (0.3256, 0.05019, 1.903), (0.2935, 0.05649, 1.917), (0.3586, -0.003618, 1.904), (0.3264, -0.007288, 1.911), (0.2947, -0.007108, 1.925), (0.3582, -0.0581, 1.895), (0.3254, -0.06587, 1.902), (0.2924, -0.07251, 1.916), (0.3359, 0.1402, 1.723), (0.3202, 0.1478, 1.718), (0.3001, 0.1591, 1.706), (0.342, 0.1509, 1.776), (0.3208, 0.1599, 1.775), (0.2946, 0.1738, 1.77), (0.348, 0.1341, 1.828), (0.322, 0.1415, 1.83), (0.2912, 0.1557, 1.833), (0.3254, -0.08436, 1.655), (0.3106, -0.1044, 1.651), (0.2964, -0.1254, 1.63), (0.3246, -0.01934, 1.644), (0.3145, -0.03209, 1.638), (0.3052, -0.04273, 1.619), (0.3267, 0.04397, 1.651), (0.3174, 0.03991, 1.644), (0.3077, 0.04015, 1.623), (1.236e-11, 0.2586, 0.7444), (-2.48e-11, -0.4086, 0.7267), (0.1015, -0.4038, 0.7278), (0.1987, -0.3845, 0.7308), (0.285, -0.3432, 0.7346), (0.2922, 0.2089, 0.7455), (0.05236, -0.1973, 1.861), (0.1039, -0.1865, 1.876), (0.1525, -0.1648, 1.898), (0.04346, -0.172, 1.886), (0.08553, -0.1626, 1.898), (0.1235, -0.1434, 1.915), (0.03473, -0.1493, 1.906), (0.06806, -0.1418, 1.914), (0.09758, -0.126, 1.926), (0.2113, -0.07246, 1.938), (0.217, -0.01071, 1.946), (0.2129, 0.04922, 1.946), (0.17, -0.06658, 1.943), (0.1757, -0.01565, 1.95), (0.1713, 0.03392, 1.953), (0.1345, -0.06266, 1.946), (0.06736, -0.3331, 1.531), (0.06981, -0.3548, 1.446), (0.07704, -0.3956, 1.369), (0.1333, -0.3215, 1.532), (0.1376, -0.3413, 1.447), (0.1513, -0.3787, 1.37), (0.1949, -0.2933, 1.533), (0.1995, -0.309, 1.447), (0.2179, -0.3403, 1.372), (0.2773, -0.1546, 1.52), (0.2813, -0.1627, 1.443), (0.3036, -0.1768, 1.374), (0.2925, -0.05624, 1.513), (0.2957, -0.0602, 1.441), (0.3177, -0.06455, 1.375), (0.2907, 0.04225, 1.514), (0.2911, 0.04208, 1.441), (0.3104, 0.04686, 1.376), (0.03471, 0.0821, 2.053), (0.0687, 0.07675, 2.051), (0.09921, 0.06272, 2.046), (0.1344, 0.003673, 2.019), (0.1372, -0.03588, 1.999), (0.1312, -0.07498, 1.978), (0.2037, 0.2429, 0.7451), (0.1041, 0.2562, 0.7446), (0.3935, -0.1753, 0.7417), (0.4089, -0.06199, 0.7438), (0.3982, 0.0502, 0.745), (0.3595, 0.1452, 0.7455), (0.3521, -0.2737, 0.7386), (0.3055, -0.2765, 1.038), (0.312, 0.159, 1.045), (0.3455, 0.06022, 1.045), (0.3548, -0.0564, 1.044), (0.3415, -0.1742, 1.041), (0.09029, 0.2744, 1.044), (0.1768, 0.2606, 1.045), (0.2535, 0.2252, 1.045), (0.2473, -0.3488, 1.034), (0.1724, -0.3917, 1.031), (0.08807, -0.4117, 1.028), (0.6113, -0.02676, 1.557), (0.5783, -0.03077, 1.571), (0.5441, -0.03273, 1.589), (0.6065, 0.02487, 1.549), (0.5725, 0.02278, 1.563), (0.538, 0.01951, 1.582), (0.6075, 0.07417, 1.557), (0.5728, 0.07363, 1.571), (0.5377, 0.06858, 1.59), (0.6281, 0.1388, 1.617), (0.5927, 0.1411, 1.635), (0.5558, 0.1346, 1.653), (0.6446, 0.1472, 1.66), (0.6094, 0.1499, 1.68), (0.5717, 0.1432, 1.698), (0.6617, 0.1396, 1.703), (0.6271, 0.142, 1.726), (0.5886, 0.1355, 1.743), (0.6878, 0.07677, 1.763), (0.6547, 0.0762, 1.788), (0.6157, 0.07096, 1.804), (0.6928, 0.03052, 1.77), (0.6606, 0.02784, 1.795), (0.6219, 0.02355, 1.811), (0.6921, -0.01632, 1.763), (0.6606, -0.02095, 1.788), (0.6224, -0.02425, 1.803), (0.6717, -0.08922, 1.705), (0.6409, -0.09575, 1.725), (0.6044, -0.09658, 1.741), (0.6551, -0.1038, 1.661), (0.624, -0.1109, 1.68), (0.5885, -0.1114, 1.696), (0.6376, -0.09902, 1.618), (0.6062, -0.1061, 1.634), (0.5714, -0.1067, 1.651), (0.461, -0.03833, 1.612), (0.4169, -0.04211, 1.629), (0.3773, -0.05178, 1.644), (0.4545, 0.01616, 1.605), (0.4108, 0.01333, 1.622), (0.3717, 0.005163, 1.637), (0.4532, 0.06654, 1.615), (0.4094, 0.06427, 1.632), (0.371, 0.05842, 1.647), (0.4696, 0.1345, 1.68), (0.425, 0.1346, 1.699), (0.3856, 0.1352, 1.715), (0.4841, 0.1422, 1.726), (0.4393, 0.1444, 1.746), (0.3982, 0.1452, 1.765), (0.4993, 0.1327, 1.771), (0.4545, 0.1368, 1.793), (0.4116, 0.1351, 1.814), (0.5241, 0.06549, 1.831), (0.4793, 0.06911, 1.858), (0.4336, 0.06601, 1.882), (0.5303, 0.01744, 1.838), (0.4854, 0.01907, 1.865), (0.439, 0.01475, 1.89), (0.5316, -0.03082, 1.83), (0.4866, -0.03149, 1.857), (0.4401, -0.03749, 1.882), (0.517, -0.1041, 1.768), (0.4726, -0.1079, 1.79), (0.4272, -0.1171, 1.813), (0.503, -0.1196, 1.722), (0.4591, -0.1244, 1.743), (0.4149, -0.1353, 1.764), (0.4874, -0.1151, 1.676), (0.4435, -0.1203, 1.694), (0.4011, -0.132, 1.714), (0.9312, -0.02858, 1.464), (0.9156, -0.0265, 1.471), (0.8982, -0.02444, 1.479), (0.9317, -0.0009055, 1.459), (0.9161, 0.001232, 1.466), (0.8986, 0.003379, 1.473), (0.9357, 0.02608, 1.461), (0.9201, 0.02828, 1.468), (0.9026, 0.03049, 1.476), (0.9535, 0.06154, 1.491), (0.9378, 0.06383, 1.498), (0.9203, 0.06613, 1.506), (0.9642, 0.06606, 1.513), (0.9486, 0.06838, 1.52), (0.931, 0.07072, 1.528), (0.9741, 0.06201, 1.536), (0.9585, 0.06432, 1.543), (0.941, 0.06665, 1.551), (0.9852, 0.02815, 1.569), (0.9696, 0.03034, 1.577), (0.9521, 0.03255, 1.585), (0.9848, 0.003279, 1.575), (0.9691, 0.005417, 1.582), (0.9517, 0.007555, 1.59), (0.9807, -0.02241, 1.572), (0.9651, -0.0203, 1.58), (0.9477, -0.01822, 1.588), (0.963, -0.06178, 1.543), (0.9473, -0.05975, 1.55), (0.93, -0.05778, 1.558), (0.9522, -0.06914, 1.521), (0.9366, -0.06715, 1.528), (0.9192, -0.06522, 1.536), (0.9423, -0.06639, 1.498), (0.9267, -0.0644, 1.505), (0.9092, -0.06248, 1.513), (0.8562, -0.02387, 1.491), (0.8258, -0.02638, 1.491), (0.7945, -0.0283, 1.492), (0.8564, 0.006686, 1.485), (0.8256, 0.01028, 1.484), (0.7937, 0.01413, 1.484), (0.8606, 0.03639, 1.488), (0.8299, 0.04591, 1.487), (0.798, 0.05542, 1.488), (0.8794, 0.0754, 1.521), (0.851, 0.09285, 1.527), (0.8213, 0.1099, 1.535), (0.891, 0.08044, 1.546), (0.8646, 0.09897, 1.557), (0.8367, 0.1171, 1.57), (0.9019, 0.07599, 1.571), (0.8774, 0.09364, 1.588), (0.8514, 0.1109, 1.606), (0.9143, 0.03857, 1.608), (0.8928, 0.04853, 1.632), (0.8697, 0.05858, 1.657), (0.914, 0.01115, 1.613), (0.8931, 0.01549, 1.639), (0.8705, 0.0203, 1.664), (0.9099, -0.01707, 1.61), (0.8887, -0.01833, 1.635), (0.866, -0.01893, 1.659), (0.8911, -0.06049, 1.578), (0.8675, -0.0703, 1.595), (0.8427, -0.07917, 1.613), (0.8794, -0.06871, 1.553), (0.854, -0.08015, 1.565), (0.8274, -0.09055, 1.578), (0.8685, -0.06572, 1.528), (0.8411, -0.07658, 1.535), (0.8127, -0.08641, 1.543), (0.7349, -0.02671, 1.506), (0.7051, -0.02418, 1.52), (0.6743, -0.02309, 1.531), (0.7333, 0.02097, 1.498), (0.7031, 0.02334, 1.512), (0.6715, 0.02527, 1.523), (0.7374, 0.06697, 1.504), (0.7067, 0.06919, 1.518), (0.6744, 0.07183, 1.529), (0.762, 0.1272, 1.557), (0.7303, 0.1292, 1.571), (0.6972, 0.1329, 1.584), (0.7787, 0.135, 1.596), (0.7468, 0.137, 1.61), (0.7136, 0.1409, 1.624), (0.795, 0.1281, 1.636), (0.7629, 0.1301, 1.65), (0.73, 0.1339, 1.665), (0.8161, 0.07002, 1.692), (0.7845, 0.07229, 1.705), (0.7526, 0.07491, 1.721), (0.8178, 0.02735, 1.7), (0.7867, 0.0298, 1.713), (0.7555, 0.0316, 1.729), (0.8138, -0.01629, 1.695), (0.7832, -0.0137, 1.708), (0.7527, -0.01257, 1.723), (0.7892, -0.08398, 1.643), (0.7596, -0.08132, 1.655), (0.73, -0.08126, 1.669), (0.7724, -0.09701, 1.603), (0.743, -0.09433, 1.616), (0.7135, -0.09457, 1.629), (0.756, -0.09244, 1.564), (0.7267, -0.08978, 1.577), (0.697, -0.08999, 1.589), (-2.152e-11, -0.4167, 1.026), (1.073e-11, 0.2768, 1.044), (1.004e-11, 0.2691, 1.186), (-2.013e-11, -0.4252, 1.168), (0.0824, -0.4202, 1.169), (0.1613, -0.4002, 1.172), (0.2314, -0.3572, 1.176), (0.2372, 0.2174, 1.187), (0.1654, 0.2528, 1.186), (0.08449, 0.2666, 1.186), (0.3195, -0.1825, 1.183), (0.332, -0.06451, 1.185), (0.3233, 0.05225, 1.186), (0.2919, 0.1511, 1.187), (0.2859, -0.2849, 1.18), (0.261, -0.2601, 1.216), (0.2665, 0.1379, 1.223), (0.2951, 0.0477, 1.222), (0.3031, -0.0589, 1.221), (0.2917, -0.1666, 1.219), (0.07713, 0.2434, 1.222), (0.151, 0.2308, 1.222), (0.2166, 0.1985, 1.223), (0.2113, -0.3261, 1.212), (0.1473, -0.3653, 1.208), (0.07523, -0.3837, 1.205), (-1.838e-11, -0.3882, 1.204), (0.0942, -0.1301, 1.941), (0.06559, -0.1421, 1.928), (0.03342, -0.1469, 1.92), (0.2155, 0.1781, 1.521), (0.2159, 0.1846, 1.444), (0.2288, 0.2035, 1.378), (0.1489, 0.2021, 1.522), (0.1501, 0.2127, 1.444), (0.1595, 0.2359, 1.378), (0.07577, 0.2103, 1.522), (0.07662, 0.2226, 1.445), (0.08147, 0.2479, 1.378), (0.212, 0.1975, 1.683), (0.1463, 0.208, 1.683), (0.07455, 0.2119, 1.683), (0.2047, 0.208, 1.763), (0.1416, 0.214, 1.763), (0.07223, 0.2163, 1.762), (0.1969, 0.1887, 1.838), (0.1349, 0.1957, 1.835), (0.06843, 0.1985, 1.834), (0.1865, -0.2224, 1.821), (0.1265, -0.2401, 1.802), (0.06372, -0.2504, 1.787), (0.1891, -0.2565, 1.762), (0.1292, -0.2717, 1.748), (0.0654, -0.2802, 1.737), (0.1915, -0.2814, 1.693), (0.1305, -0.2984, 1.685), (0.06593, -0.3065, 1.679), (0.1562, 0.1279, 1.934), (0.1072, 0.1411, 1.931), (0.05431, 0.1459, 1.93), (0.0, -0.1325, 1.92), (4.497e-12, -0.3236, 1.608), (9.163e-12, 0.2457, 1.222), (2.26e-12, 0.1209, 1.951), (0.0, 0.2457, 1.305), (-4.493e-12, 0.2045, 1.601), (2.269e-12, 0.173, 1.891), (4.499e-12, -0.2263, 1.821), (0.0, -0.4208, 1.302), (0.0, 0.2663, 1.319), (0.0, -0.3882, 1.288), (0.07523, -0.3837, 1.289), (0.1473, -0.3653, 1.292), (0.2113, -0.3261, 1.296), (0.2166, 0.1985, 1.307), (0.151, 0.2308, 1.306), (0.1219, 0.03816, 2.036), (0.1167, -0.108, 1.958), (0.0, 0.2115, 1.522), (-4.564e-12, 0.224, 1.445), (0.0, 0.2498, 1.378), (8.996e-12, -0.3356, 1.53), (-1.819e-11, -0.3577, 1.446), (0.0, -0.3995, 1.369), (-1.598e-19, 0.1989, 1.834), (-1.124e-12, 0.2167, 1.762), (-1.434e-19, 0.2125, 1.683), (2.947e-19, -0.3085, 1.676), (2.031e-19, -0.2828, 1.733), (6.549e-20, -0.2536, 1.781), (8.99e-12, -0.1512, 1.903), (8.99e-12, -0.1746, 1.882), (0.0, -0.2004, 1.855), (2.285e-12, 0.1467, 1.929), (0.07713, 0.2434, 1.306), (0.2917, -0.1666, 1.303), (0.3031, -0.0589, 1.305), (0.2951, 0.0477, 1.306), (0.2665, 0.1379, 1.307), (0.261, -0.2601, 1.3), (0.8456, -0.05389, 1.507), (0.8536, 0.06775, 1.501), (0.8989, 0.06907, 1.604), (0.8909, -0.04568, 1.609), (0.841, -0.02512, 1.491), (0.841, 0.008481, 1.484), (0.8452, 0.04115, 1.487), (0.8652, 0.08412, 1.524), (0.8778, 0.08971, 1.552), (0.8896, 0.08482, 1.58), (0.9035, 0.04355, 1.62), (0.9035, 0.01332, 1.626), (0.8993, -0.0177, 1.623), (0.8793, -0.0654, 1.587), (0.8667, -0.07443, 1.559), (0.8548, -0.07115, 1.532), (0.6486, -0.06092, 1.575), (0.6447, 0.1051, 1.573), (0.7011, 0.1067, 1.715), (0.7056, -0.04912, 1.718), (0.6374, 0.06957, 1.553), (0.6358, 0.02543, 1.547), (0.6395, -0.02077, 1.554), (0.6876, 0.128, 1.682), (0.6722, 0.1347, 1.644), (0.6571, 0.1273, 1.606), (0.7127, -0.01102, 1.737), (0.7141, 0.03088, 1.743), (0.7102, 0.07206, 1.736), (0.6624, -0.08508, 1.609), (0.678, -0.08936, 1.647), (0.6933, -0.07647, 1.686), (0.8659, -0.04506, 1.508), (0.8744, 0.05676, 1.502), (0.9131, 0.05779, 1.588), (0.9047, -0.03816, 1.593), (0.8668, 0.03449, 1.491), (0.8628, 0.007137, 1.489), (0.8623, -0.02098, 1.494), (0.9054, 0.07095, 1.568), (0.8953, 0.07505, 1.544), (0.8845, 0.07041, 1.521), (0.9122, -0.01472, 1.604), (0.9163, 0.01126, 1.607), (0.9167, 0.0365, 1.601), (0.8736, -0.0595, 1.529), (0.8836, -0.06225, 1.552), (0.8945, -0.05469, 1.574), (0.63, 0.122, 1.564), (0.698, 0.1238, 1.736), (0.7052, -0.06551, 1.739), (0.6216, 0.07874, 1.539), (0.6201, 0.02516, 1.531), (0.625, -0.03094, 1.539), (0.6815, 0.1498, 1.697), (0.6628, 0.158, 1.65), (0.6447, 0.1489, 1.603), (0.7133, -0.01936, 1.763), (0.7145, 0.03152, 1.77), (0.7094, 0.08166, 1.762), (0.6532, -0.1093, 1.606), (0.6722, -0.1144, 1.653), (0.6905, -0.0987, 1.7), (0.6364, -0.07982, 1.565), (0.263, -0.2649, 1.216), (0.2687, 0.143, 1.223), (0.298, 0.05051, 1.222), (0.3062, -0.05874, 1.221), (0.2945, -0.1691, 1.219), (0.07457, 0.2511, 1.222), (0.1503, 0.2382, 1.222), (0.2175, 0.205, 1.223), (0.2121, -0.3326, 1.212), (0.1465, -0.3728, 1.208), (0.07262, -0.3916, 1.205), (0.0, -0.3963, 1.204), (0.0, 0.2535, 1.222), (0.0, 0.2535, 1.305), (0.0, -0.3963, 1.288), (0.07262, -0.3916, 1.289), (0.1465, -0.3728, 1.292), (0.2121, -0.3326, 1.296), (0.2175, 0.205, 1.307), (0.1503, 0.2382, 1.306), (0.07457, 0.2511, 1.306), (0.2945, -0.1691, 1.303), (0.3062, -0.05874, 1.305), (0.298, 0.05051, 1.306), (0.2687, 0.143, 1.307), (0.263, -0.2649, 1.3), (0.2206, -0.3422, 1.291), (0.1513, -0.3847, 1.289), (0.2743, -0.271, 1.294), (0.2255, 0.2151, 1.298), (0.28, 0.1492, 1.298), (0.0745, -0.4042, 1.287), (0.0, -0.4083, 1.286), (0.1542, 0.2504, 1.298), (0.07581, 0.2638, 1.298), (0.0, 0.2654, 1.297), (0.3069, -0.1719, 1.296), (0.3189, -0.05899, 1.297), (0.3106, 0.05291, 1.298), (0.1542, 0.2504, 1.227), (0.2744, -0.2708, 1.222), (0.307, -0.1717, 1.224), (0.2208, -0.3421, 1.22), (0.3106, 0.05297, 1.227), (0.0, -0.4083, 1.215), (0.07585, 0.2638, 1.226), (0.28, 0.1492, 1.227), (0.07468, -0.4042, 1.215), (0.1516, -0.3846, 1.217), (0.3189, -0.05889, 1.226), (0.0, 0.2654, 1.227), (0.2255, 0.2151, 1.227)], [], [(232, 233, 236, 235), (233, 234, 237, 236), (235, 236, 239, 238), (236, 237, 240, 239), (3, 77, 232, 80), (77, 78, 233, 232), (78, 79, 234, 233), (79, 7, 50, 234), (234, 50, 51, 237), (237, 51, 52, 240), (240, 52, 4, 56), (239, 240, 56, 57), (238, 239, 57, 58), (82, 238, 58, 0), (81, 235, 238, 82), (80, 232, 235, 81), (241, 242, 245, 244), (242, 243, 246, 245), (244, 245, 248, 247), (245, 246, 249, 248), (2, 71, 241, 74), (71, 72, 242, 241), (72, 73, 243, 242), (73, 6, 47, 243), (243, 47, 48, 246), (246, 48, 49, 249), (249, 49, 7, 79), (248, 249, 79, 78), (247, 248, 78, 77), (76, 247, 77, 3), (75, 244, 247, 76), (74, 241, 244, 75), (250, 251, 254, 253), (251, 252, 255, 254), (253, 254, 257, 256), (254, 255, 258, 257), (1, 62, 250, 68), (62, 63, 251, 250), (63, 64, 252, 251), (64, 5, 44, 252), (252, 44, 45, 255), (255, 45, 46, 258), (258, 46, 6, 73), (257, 258, 73, 72), (256, 257, 72, 71), (70, 256, 71, 2), (69, 253, 256, 70), (68, 250, 253, 69), (259, 260, 263, 262), (260, 261, 264, 263), (262, 263, 266, 265), (263, 264, 267, 266), (0, 58, 259, 59), (58, 57, 260, 259), (57, 56, 261, 260), (56, 4, 67, 261), (261, 67, 66, 264), (264, 66, 65, 267), (267, 65, 5, 64), (266, 267, 64, 63), (265, 266, 63, 62), (61, 265, 62, 1), (60, 262, 265, 61), (59, 259, 262, 60), (526, 518, 329, 321), (518, 517, 330, 329), (514, 521, 326, 513), (529, 530, 523, 524), (329, 330, 271, 272), (326, 327, 314, 315), (323, 324, 317, 318), (324, 325, 316, 317), (520, 519, 328, 327), (537, 538, 515, 516), (519, 525, 322, 328), (274, 275, 278, 277), (275, 276, 279, 278), (277, 278, 281, 280), (278, 279, 282, 281), (579, 228, 274, 604), (228, 227, 275, 274), (227, 226, 276, 275), (226, 7, 40, 276), (276, 40, 41, 279), (279, 41, 42, 282), (282, 42, 32, 36), (281, 282, 36, 35), (280, 281, 35, 34), (602, 280, 34, 572), (603, 277, 280, 602), (604, 274, 277, 603), (283, 284, 287, 286), (284, 285, 288, 287), (286, 287, 54, 289), (287, 288, 55, 54), (7, 49, 283, 40), (49, 48, 284, 283), (48, 47, 285, 284), (47, 6, 43, 285), (285, 43, 33, 288), (288, 33, 55), (289, 54, 53), (42, 289, 53, 32), (41, 286, 289, 42), (40, 283, 286, 41), (290, 291, 294, 293), (291, 292, 295, 294), (293, 294, 297, 296), (294, 295, 298, 297), (573, 593, 290, 37), (593, 594, 291, 290), (594, 595, 292, 291), (595, 580, 231, 292), (292, 231, 230, 295), (295, 230, 229, 298), (298, 229, 14, 85), (297, 298, 85, 84), (296, 297, 84, 83), (39, 296, 83, 4), (38, 293, 296, 39), (37, 290, 293, 38), (299, 300, 303, 302), (300, 301, 304, 303), (302, 303, 306, 305), (303, 304, 307, 306), (4, 83, 299, 67), (83, 84, 300, 299), (84, 85, 301, 300), (85, 14, 91, 301), (301, 91, 90, 304), (304, 90, 89, 307), (307, 89, 15, 88), (306, 307, 88, 87), (305, 306, 87, 86), (65, 305, 86, 5), (66, 302, 305, 65), (67, 299, 302, 66), (53, 54, 312, 313), (35, 36, 539, 540), (217, 218, 309, 310), (36, 32, 589, 539), (572, 34, 541, 96), (34, 35, 540, 541), (32, 53, 313, 589), (218, 219, 308, 309), (531, 527, 526, 522), (533, 534, 519, 520), (528, 529, 524, 525), (536, 537, 516, 517), (534, 528, 525, 519), (527, 535, 518, 526), (530, 531, 522, 523), (524, 523, 324, 323), (327, 328, 273, 314), (328, 322, 319, 273), (532, 533, 520, 521), (574, 532, 521, 514), (535, 536, 517, 518), (611, 585, 535, 527), (608, 607, 531, 530), (610, 609, 529, 528), (587, 586, 534, 533), (606, 587, 533, 532), (332, 333, 336, 335), (333, 334, 337, 336), (335, 336, 339, 338), (336, 337, 340, 339), (675, 99, 332, 665), (99, 98, 333, 332), (98, 97, 334, 333), (97, 16, 108, 334), (334, 108, 107, 337), (337, 107, 106, 340), (340, 106, 17, 105), (339, 340, 105, 104), (338, 339, 104, 103), (663, 338, 103, 660), (664, 335, 338, 663), (665, 332, 335, 664), (341, 342, 345, 344), (342, 343, 346, 345), (344, 345, 348, 347), (345, 346, 349, 348), (660, 103, 341, 668), (103, 104, 342, 341), (104, 105, 343, 342), (105, 17, 117, 343), (343, 117, 116, 346), (346, 116, 115, 349), (349, 115, 18, 114), (348, 349, 114, 113), (347, 348, 113, 112), (666, 347, 112, 661), (667, 344, 347, 666), (668, 341, 344, 667), (350, 351, 354, 353), (351, 352, 355, 354), (353, 354, 357, 356), (354, 355, 358, 357), (661, 112, 350, 671), (112, 113, 351, 350), (113, 114, 352, 351), (114, 18, 126, 352), (352, 126, 125, 355), (355, 125, 124, 358), (358, 124, 19, 123), (357, 358, 123, 122), (356, 357, 122, 121), (669, 356, 121, 662), (670, 353, 356, 669), (671, 350, 353, 670), (359, 360, 363, 362), (360, 361, 364, 363), (362, 363, 366, 365), (363, 364, 367, 366), (662, 121, 359, 674), (121, 122, 360, 359), (122, 123, 361, 360), (123, 19, 132, 361), (361, 132, 131, 364), (364, 131, 130, 367), (367, 130, 16, 97), (366, 367, 97, 98), (365, 366, 98, 99), (672, 365, 99, 675), (673, 362, 365, 672), (674, 359, 362, 673), (368, 369, 372, 371), (369, 370, 373, 372), (371, 372, 375, 374), (372, 373, 376, 375), (16, 135, 368, 108), (135, 134, 369, 368), (134, 133, 370, 369), (133, 0, 59, 370), (370, 59, 60, 373), (373, 60, 61, 376), (376, 61, 1, 138), (375, 376, 138, 137), (374, 375, 137, 136), (106, 374, 136, 17), (107, 371, 374, 106), (108, 368, 371, 107), (377, 378, 381, 380), (378, 379, 382, 381), (380, 381, 384, 383), (381, 382, 385, 384), (17, 136, 377, 117), (136, 137, 378, 377), (137, 138, 379, 378), (138, 1, 68, 379), (379, 68, 69, 382), (382, 69, 70, 385), (385, 70, 2, 141), (384, 385, 141, 140), (383, 384, 140, 139), (115, 383, 139, 18), (116, 380, 383, 115), (117, 377, 380, 116), (386, 387, 390, 389), (387, 388, 391, 390), (389, 390, 393, 392), (390, 391, 394, 393), (18, 139, 386, 126), (139, 140, 387, 386), (140, 141, 388, 387), (141, 2, 74, 388), (388, 74, 75, 391), (391, 75, 76, 394), (394, 76, 3, 144), (393, 394, 144, 143), (392, 393, 143, 142), (124, 392, 142, 19), (125, 389, 392, 124), (126, 386, 389, 125), (395, 396, 399, 398), (396, 397, 400, 399), (398, 399, 402, 401), (399, 400, 403, 402), (19, 142, 395, 132), (142, 143, 396, 395), (143, 144, 397, 396), (144, 3, 80, 397), (397, 80, 81, 400), (400, 81, 82, 403), (403, 82, 0, 133), (402, 403, 133, 134), (401, 402, 134, 135), (130, 401, 135, 16), (131, 398, 401, 130), (132, 395, 398, 131), (404, 405, 408, 407), (405, 406, 409, 408), (407, 408, 411, 410), (408, 409, 412, 411), (20, 159, 404, 147), (159, 158, 405, 404), (158, 157, 406, 405), (157, 24, 165, 406), (406, 165, 164, 409), (409, 164, 163, 412), (412, 163, 25, 162), (411, 412, 162, 161), (410, 411, 161, 160), (145, 410, 160, 21), (146, 407, 410, 145), (147, 404, 407, 146), (413, 414, 417, 416), (414, 415, 418, 417), (416, 417, 420, 419), (417, 418, 421, 420), (21, 160, 413, 150), (160, 161, 414, 413), (161, 162, 415, 414), (162, 25, 171, 415), (415, 171, 170, 418), (418, 170, 169, 421), (421, 169, 26, 168), (420, 421, 168, 167), (419, 420, 167, 166), (148, 419, 166, 22), (149, 416, 419, 148), (150, 413, 416, 149), (422, 423, 426, 425), (423, 424, 427, 426), (425, 426, 429, 428), (426, 427, 430, 429), (22, 166, 422, 153), (166, 167, 423, 422), (167, 168, 424, 423), (168, 26, 177, 424), (424, 177, 176, 427), (427, 176, 175, 430), (430, 175, 27, 174), (429, 430, 174, 173), (428, 429, 173, 172), (151, 428, 172, 23), (152, 425, 428, 151), (153, 422, 425, 152), (431, 432, 435, 434), (432, 433, 436, 435), (434, 435, 438, 437), (435, 436, 439, 438), (23, 172, 431, 156), (172, 173, 432, 431), (173, 174, 433, 432), (174, 27, 180, 433), (433, 180, 179, 436), (436, 179, 178, 439), (439, 178, 24, 157), (438, 439, 157, 158), (437, 438, 158, 159), (154, 437, 159, 20), (155, 434, 437, 154), (156, 431, 434, 155), (616, 441, 444, 617), (441, 442, 445, 444), (617, 444, 447, 618), (444, 445, 448, 447), (644, 183, 440, 650), (612, 182, 441, 616), (182, 181, 442, 441), (181, 28, 189, 442), (442, 189, 188, 445), (445, 188, 187, 448), (448, 187, 29, 186), (447, 448, 186, 185), (618, 447, 185, 613), (648, 446, 184, 645), (649, 443, 446, 648), (650, 440, 443, 649), (619, 450, 453, 620), (450, 451, 454, 453), (620, 453, 456, 621), (453, 454, 457, 456), (645, 184, 449, 653), (613, 185, 450, 619), (185, 186, 451, 450), (186, 29, 195, 451), (451, 195, 194, 454), (454, 194, 193, 457), (457, 193, 30, 192), (456, 457, 192, 191), (621, 456, 191, 614), (651, 455, 190, 646), (652, 452, 455, 651), (653, 449, 452, 652), (622, 459, 462, 623), (459, 460, 463, 462), (623, 462, 465, 624), (462, 463, 466, 465), (646, 190, 458, 656), (614, 191, 459, 622), (191, 192, 460, 459), (192, 30, 201, 460), (460, 201, 200, 463), (463, 200, 199, 466), (466, 199, 31, 198), (465, 466, 198, 197), (624, 465, 197, 615), (654, 464, 196, 647), (655, 461, 464, 654), (656, 458, 461, 655), (625, 468, 471, 626), (468, 469, 472, 471), (626, 471, 474, 627), (471, 472, 475, 474), (647, 196, 467, 659), (615, 197, 468, 625), (197, 198, 469, 468), (198, 31, 204, 469), (469, 204, 203, 472), (472, 203, 202, 475), (475, 202, 28, 181), (474, 475, 181, 182), (627, 474, 182, 612), (657, 473, 183, 644), (658, 470, 473, 657), (659, 467, 470, 658), (476, 477, 480, 479), (477, 478, 481, 480), (479, 480, 483, 482), (480, 481, 484, 483), (28, 207, 476, 189), (207, 206, 477, 476), (206, 205, 478, 477), (205, 8, 100, 478), (478, 100, 101, 481), (481, 101, 102, 484), (484, 102, 9, 210), (483, 484, 210, 209), (482, 483, 209, 208), (187, 482, 208, 29), (188, 479, 482, 187), (189, 476, 479, 188), (485, 486, 489, 488), (486, 487, 490, 489), (488, 489, 492, 491), (489, 490, 493, 492), (29, 208, 485, 195), (208, 209, 486, 485), (209, 210, 487, 486), (210, 9, 109, 487), (487, 109, 110, 490), (490, 110, 111, 493), (493, 111, 10, 213), (492, 493, 213, 212), (491, 492, 212, 211), (193, 491, 211, 30), (194, 488, 491, 193), (195, 485, 488, 194), (494, 495, 498, 497), (495, 496, 499, 498), (497, 498, 501, 500), (498, 499, 502, 501), (30, 211, 494, 201), (211, 212, 495, 494), (212, 213, 496, 495), (213, 10, 118, 496), (496, 118, 119, 499), (499, 119, 120, 502), (502, 120, 11, 216), (501, 502, 216, 215), (500, 501, 215, 214), (199, 500, 214, 31), (200, 497, 500, 199), (201, 494, 497, 200), (503, 504, 507, 506), (504, 505, 508, 507), (506, 507, 510, 509), (507, 508, 511, 510), (31, 214, 503, 204), (214, 215, 504, 503), (215, 216, 505, 504), (216, 11, 127, 505), (505, 127, 128, 508), (508, 128, 129, 511), (511, 129, 8, 205), (510, 511, 205, 206), (509, 510, 206, 207), (202, 509, 207, 28), (203, 506, 509, 202), (204, 503, 506, 203), (607, 611, 527, 531), (585, 584, 536, 535), (583, 582, 538, 537), (609, 608, 530, 529), (321, 329, 272, 320), (330, 331, 270, 271), (325, 321, 320, 316), (331, 512, 269, 270), (586, 610, 528, 534), (14, 229, 585, 611), (89, 90, 608, 609), (231, 580, 582, 583), (576, 606, 532, 574), (584, 583, 537, 536), (517, 516, 331, 330), (516, 515, 512, 331), (523, 522, 325, 324), (322, 323, 318, 319), (513, 326, 315, 268), (581, 92, 606, 576), (15, 89, 609, 610), (230, 231, 583, 584), (93, 94, 586, 587), (521, 520, 327, 326), (525, 524, 323, 322), (522, 526, 321, 325), (92, 93, 587, 606), (229, 230, 584, 585), (90, 91, 607, 608), (91, 14, 611, 607), (94, 15, 610, 586), (54, 55, 311, 312), (33, 217, 310, 588), (55, 33, 588, 311), (219, 575, 95, 308), (542, 543, 546, 545), (543, 544, 547, 546), (545, 546, 549, 548), (546, 547, 550, 549), (5, 86, 542, 220), (86, 87, 543, 542), (87, 88, 544, 543), (88, 15, 94, 544), (544, 94, 93, 547), (547, 93, 92, 550), (550, 92, 581, 592), (549, 550, 592, 591), (548, 549, 591, 590), (222, 548, 590, 577), (221, 545, 548, 222), (220, 542, 545, 221), (551, 552, 555, 554), (552, 553, 556, 555), (554, 555, 558, 557), (555, 556, 559, 558), (5, 220, 551, 44), (220, 221, 552, 551), (221, 222, 553, 552), (222, 577, 598, 553), (553, 598, 597, 556), (556, 597, 596, 559), (559, 596, 578, 225), (558, 559, 225, 224), (557, 558, 224, 223), (46, 557, 223, 6), (45, 554, 557, 46), (44, 551, 554, 45), (560, 561, 564, 563), (561, 562, 565, 564), (563, 564, 567, 566), (564, 565, 568, 567), (7, 226, 560, 50), (226, 227, 561, 560), (227, 228, 562, 561), (228, 579, 601, 562), (562, 601, 600, 565), (565, 600, 599, 568), (568, 599, 573, 37), (567, 568, 37, 38), (566, 567, 38, 39), (52, 566, 39, 4), (51, 563, 566, 52), (50, 560, 563, 51), (569, 570, 218, 217), (570, 571, 219, 218), (6, 223, 569, 43), (223, 224, 570, 569), (224, 225, 571, 570), (225, 578, 605, 571), (571, 605, 575, 219), (43, 569, 217, 33), (473, 627, 612, 183), (196, 615, 625, 467), (470, 626, 627, 473), (467, 625, 626, 470), (464, 624, 615, 196), (190, 614, 622, 458), (461, 623, 624, 464), (458, 622, 623, 461), (455, 621, 614, 190), (184, 613, 619, 449), (452, 620, 621, 455), (449, 619, 620, 452), (446, 618, 613, 184), (183, 612, 616, 440), (443, 617, 618, 446), (440, 616, 617, 443), (127, 643, 642, 128), (128, 642, 641, 129), (129, 641, 628, 8), (11, 631, 643, 127), (118, 640, 639, 119), (119, 639, 638, 120), (120, 638, 631, 11), (10, 630, 640, 118), (109, 637, 636, 110), (110, 636, 635, 111), (111, 635, 630, 10), (9, 629, 637, 109), (100, 634, 633, 101), (101, 633, 632, 102), (102, 632, 629, 9), (8, 628, 634, 100), (180, 659, 658, 179), (179, 658, 657, 178), (178, 657, 644, 24), (27, 647, 659, 180), (177, 656, 655, 176), (176, 655, 654, 175), (175, 654, 647, 27), (26, 646, 656, 177), (171, 653, 652, 170), (170, 652, 651, 169), (169, 651, 646, 26), (25, 645, 653, 171), (165, 650, 649, 164), (164, 649, 648, 163), (163, 648, 645, 25), (24, 644, 650, 165), (643, 674, 673, 642), (642, 673, 672, 641), (641, 672, 675, 628), (631, 662, 674, 643), (640, 671, 670, 639), (639, 670, 669, 638), (638, 669, 662, 631), (630, 661, 671, 640), (637, 668, 667, 636), (636, 667, 666, 635), (635, 666, 661, 630), (629, 660, 668, 637), (634, 665, 664, 633), (633, 664, 663, 632), (632, 663, 660, 629), (628, 675, 665, 634), (701, 676, 684, 693), (698, 679, 680, 697), (700, 677, 678, 699), (695, 682, 683, 694), (696, 681, 682, 695), (697, 680, 676, 701), (693, 684, 685, 692), (691, 686, 687, 690), (699, 678, 679, 698), (694, 683, 677, 700), (689, 688, 681, 696), (692, 685, 686, 691), (704, 702, 718, 716), (713, 712, 717, 725), (706, 714, 719, 722), (709, 705, 727, 715), (710, 709, 715, 721), (712, 704, 716, 717), (702, 703, 724, 718), (707, 708, 720, 723), (714, 713, 725, 719), (705, 706, 722, 727), (711, 710, 721, 726), (703, 707, 723, 724), (700, 699, 714, 706), (676, 680, 717, 716), (695, 694, 705, 709), (684, 676, 716, 718), (696, 695, 709, 710), (685, 684, 718, 724), (689, 696, 710, 711), (678, 677, 722, 719), (683, 682, 715, 727), (697, 701, 704, 712), (693, 692, 703, 702), (681, 688, 726, 721), (698, 697, 712, 713), (679, 678, 719, 725), (701, 693, 702, 704), (687, 686, 723, 720), (692, 691, 707, 703), (686, 685, 724, 723), (694, 700, 706, 705), (682, 681, 721, 715), (699, 698, 713, 714), (680, 679, 725, 717), (691, 690, 708, 707), (677, 683, 727, 722)])
me_plane_003.polygons.foreach_set('use_smooth', [True] * 686)
_k = set([(8, 100), (8, 129), (9, 102), (9, 109), (10, 111), (10, 118), (11, 120), (11, 127), (100, 101), (101, 102), (109, 110), (110, 111), (118, 119), (119, 120), (127, 128), (128, 129), (183, 440), (183, 473), (184, 446), (184, 449), (190, 455), (190, 458), (196, 464), (196, 467), (440, 443), (443, 446), (449, 452), (452, 455), (458, 461), (461, 464), (467, 470), (470, 473), (628, 634), (628, 641), (629, 632), (629, 637), (630, 635), (630, 640), (631, 638), (631, 643), (632, 633), (633, 634), (635, 636), (636, 637), (638, 639), (639, 640), (641, 642), (642, 643), (644, 650), (644, 657), (645, 648), (645, 653), (646, 651), (646, 656), (647, 654), (647, 659), (648, 649), (649, 650), (651, 652), (652, 653), (654, 655), (655, 656), (657, 658), (658, 659), (676, 680), (676, 684), (677, 678), (677, 683), (678, 679), (679, 680), (681, 682), (681, 688), (682, 683), (684, 685), (685, 686), (686, 687), (689, 696), (690, 691), (691, 692), (692, 693), (693, 701), (694, 695), (694, 700), (695, 696), (697, 698), (697, 701), (698, 699), (699, 700), (702, 703), (702, 704), (703, 707), (704, 712), (705, 706), (705, 709), (706, 714), (707, 708), (709, 710), (710, 711), (712, 713), (713, 714), (715, 721), (715, 727), (716, 717), (716, 718), (717, 725), (718, 724), (719, 722), (719, 725), (720, 723), (721, 726), (722, 727), (723, 724)])
me_plane_003.attributes.new('sharp_edge', 'BOOLEAN', 'EDGE').data.foreach_set('value', [ (min(e.vertices), max(e.vertices)) in _k for e in me_plane_003.edges])
me_plane_003.use_remesh_fix_poles = True
me_plane_003.use_remesh_preserve_attributes = False
me_plane_003.use_mirror_vertex_groups = False
me_plane_003.update()
me_cube = bpy.data.meshes.new('Cube')
me_cube.from_pydata([(-0.2488, -0.01866, -0.01866), (-0.2488, -0.01866, 0.01866), (-0.2488, 0.01866, -0.01866), (-0.2488, 0.01866, 0.01866), (0.2488, -0.01866, -0.01866), (0.2488, -0.01866, 0.01866), (0.2488, 0.01866, -0.01866), (0.2488, 0.01866, 0.01866)], [], [(0, 1, 3, 2), (2, 3, 7, 6), (6, 7, 5, 4), (4, 5, 1, 0), (2, 6, 4, 0), (7, 3, 1, 5)])
_uv = me_cube.uv_layers.new(name='UVMap')
_uv.uv.foreach_set('vector', [0.375, 0.0, 0.625, 0.0, 0.625, 0.25, 0.375, 0.25, 0.375, 0.25, 0.625, 0.25, 0.625, 0.5, 0.375, 0.5, 0.375, 0.5, 0.625, 0.5, 0.625, 0.75, 0.375, 0.75, 0.375, 0.75, 0.625, 0.75, 0.625, 1.0, 0.375, 1.0, 0.125, 0.5, 0.375, 0.5, 0.375, 0.75, 0.125, 0.75, 0.625, 0.5, 0.875, 0.5, 0.875, 0.75, 0.625, 0.75])
me_cube.use_remesh_fix_poles = True
me_cube.use_remesh_preserve_attributes = False
me_cube.use_mirror_vertex_groups = False
me_cube.update()

# ---- objects
ob_plane_001 = bpy.data.objects.new('Plane.001', me_plane_001)
ob_plane_002 = bpy.data.objects.new('Plane.002', me_plane_002)
ob_plane_003 = bpy.data.objects.new('Plane.003', me_plane_003)
ob_cube = bpy.data.objects.new('Cube', me_cube)

# ---- transforms, parenting, visibility, modifiers, constraints
ob_plane_001.location = (0.0, 0.0, 0.0)
ob_plane_001.lineart.crease_threshold = 0.0
_m = ob_plane_001.modifiers.new('Mirror', 'MIRROR')
_m = ob_plane_001.modifiers.new('Subdivision', 'SUBSURF')
_m.uv_smooth = 'PRESERVE_CORNERS'
_m.levels = 2
ob_plane_002.location = (0.0, 0.0, 0.0)
ob_plane_002.lineart.crease_threshold = 0.0
_m = ob_plane_002.modifiers.new('Auto Smooth', 'NODES')
_m.node_group = ng_auto_smooth
_gi = [s.identifier for s in ng_auto_smooth.interface.items_tree if s.item_type == 'SOCKET' and s.in_out == 'INPUT']
_m[_gi[1]] = 2.173  # Angle
ob_plane_003.location = (0.0, 0.0, 0.0)
ob_plane_003.lineart.crease_threshold = 0.0
_m = ob_plane_003.modifiers.new('Mirror', 'MIRROR')
_m.use_clip = True
_m = ob_plane_003.modifiers.new('Auto Smooth', 'NODES')
_m.node_group = ng_auto_smooth
_gi = [s.identifier for s in ng_auto_smooth.interface.items_tree if s.item_type == 'SOCKET' and s.in_out == 'INPUT']
_m[_gi[1]] = 3.142  # Angle
ob_cube.location = (0.7817, -2.131e-07, 1.586)
ob_cube.rotation_euler = (9.843e-09, 0.3716, 5.236e-08)
ob_cube.lineart.crease_threshold = 0.0

# ---- collection membership
col_collection.objects.link(ob_plane_001)
col_collection.objects.link(ob_plane_002)
col_collection.objects.link(ob_plane_003)
col_collection.objects.link(ob_cube)

# ---- scene / render settings (as saved in the file)
scene.frame_start = 1; scene.frame_end = 250; scene.frame_set(1)
scene.render.engine = 'BLENDER_EEVEE_NEXT'
scene.cycles.use_denoising = False
scene.cycles.samples = 128
scene.cycles.sampling_pattern = 'TABULATED_SOBOL'
scene.cycles.use_adaptive_sampling = False
scene.cycles.use_light_tree = False
scene.view_settings.view_transform = 'Filmic'
bpy.context.view_layer.update()

# ---- added for rendering (the .blend has no active camera and no usable light): camera, sun
cam_auto = bpy.data.cameras.new('AutoCamera')
cam_auto.lens = 50.0
cam_auto.sensor_width = 36.0
cam_auto.clip_end = 1000.0
ob_auto_camera = bpy.data.objects.new('AutoCamera', cam_auto)
scene.collection.objects.link(ob_auto_camera)
ob_auto_camera.location = (3.34471, -4.08183, 3.92198)
ob_auto_camera.rotation_euler = (1.09748, -7.21219e-08, 0.694738)
scene.camera = ob_auto_camera
light_auto_sun = bpy.data.lights.new('AutoSun', 'SUN')
light_auto_sun.energy = 3.0
light_auto_sun.angle = 0.0523599
ob_auto_sun = bpy.data.objects.new('AutoSun', light_auto_sun)
scene.collection.objects.link(ob_auto_sun)
ob_auto_sun.rotation_euler = (0.872665, 0.174533, 0.523599)
bpy.context.view_layer.update()
